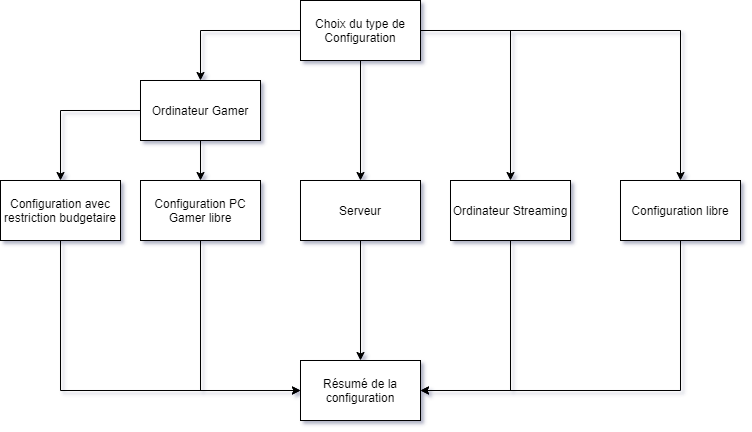

The diagram above was exported from draw.io. Its source (the exported page's mxGraphModel, read from the mxfile embedded in the PNG):
<mxGraphModel dx="1422" dy="773" grid="1" gridSize="10" guides="1" tooltips="1" connect="1" arrows="1" fold="1" page="1" pageScale="1" pageWidth="850" pageHeight="1100" math="0" shadow="0">
  <root>
    <mxCell id="A-lJu1fTSgyv9U5r5h45-0" />
    <mxCell id="A-lJu1fTSgyv9U5r5h45-1" parent="A-lJu1fTSgyv9U5r5h45-0" />
    <mxCell id="RzOvWhO1jFjAgDIH_2YG-5" style="edgeStyle=orthogonalEdgeStyle;rounded=0;orthogonalLoop=1;jettySize=auto;html=1;" edge="1" parent="A-lJu1fTSgyv9U5r5h45-1" source="RzOvWhO1jFjAgDIH_2YG-0" target="RzOvWhO1jFjAgDIH_2YG-2">
      <mxGeometry relative="1" as="geometry" />
    </mxCell>
    <mxCell id="RzOvWhO1jFjAgDIH_2YG-6" style="edgeStyle=orthogonalEdgeStyle;rounded=0;orthogonalLoop=1;jettySize=auto;html=1;" edge="1" parent="A-lJu1fTSgyv9U5r5h45-1" source="RzOvWhO1jFjAgDIH_2YG-0" target="RzOvWhO1jFjAgDIH_2YG-4">
      <mxGeometry relative="1" as="geometry" />
    </mxCell>
    <mxCell id="RzOvWhO1jFjAgDIH_2YG-7" style="edgeStyle=orthogonalEdgeStyle;rounded=0;orthogonalLoop=1;jettySize=auto;html=1;" edge="1" parent="A-lJu1fTSgyv9U5r5h45-1" source="RzOvWhO1jFjAgDIH_2YG-0" target="RzOvWhO1jFjAgDIH_2YG-3">
      <mxGeometry relative="1" as="geometry" />
    </mxCell>
    <mxCell id="RzOvWhO1jFjAgDIH_2YG-0" value="Choix du type de Configuration" style="rounded=0;whiteSpace=wrap;html=1;" vertex="1" parent="A-lJu1fTSgyv9U5r5h45-1">
      <mxGeometry x="360" y="40" width="120" height="60" as="geometry" />
    </mxCell>
    <mxCell id="RzOvWhO1jFjAgDIH_2YG-11" value="" style="edgeStyle=orthogonalEdgeStyle;rounded=0;orthogonalLoop=1;jettySize=auto;html=1;" edge="1" parent="A-lJu1fTSgyv9U5r5h45-1" source="RzOvWhO1jFjAgDIH_2YG-2" target="RzOvWhO1jFjAgDIH_2YG-10">
      <mxGeometry relative="1" as="geometry" />
    </mxCell>
    <mxCell id="RzOvWhO1jFjAgDIH_2YG-13" value="" style="edgeStyle=orthogonalEdgeStyle;rounded=0;orthogonalLoop=1;jettySize=auto;html=1;" edge="1" parent="A-lJu1fTSgyv9U5r5h45-1" source="RzOvWhO1jFjAgDIH_2YG-2" target="RzOvWhO1jFjAgDIH_2YG-12">
      <mxGeometry relative="1" as="geometry" />
    </mxCell>
    <mxCell id="RzOvWhO1jFjAgDIH_2YG-2" value="Ordinateur Gamer" style="rounded=0;whiteSpace=wrap;html=1;" vertex="1" parent="A-lJu1fTSgyv9U5r5h45-1">
      <mxGeometry x="200" y="120" width="120" height="60" as="geometry" />
    </mxCell>
    <mxCell id="RzOvWhO1jFjAgDIH_2YG-12" value="Configuration PC Gamer libre" style="rounded=0;whiteSpace=wrap;html=1;" vertex="1" parent="A-lJu1fTSgyv9U5r5h45-1">
      <mxGeometry x="200" y="220" width="120" height="60" as="geometry" />
    </mxCell>
    <mxCell id="RzOvWhO1jFjAgDIH_2YG-10" value="Configuration avec restriction budgetaire" style="rounded=0;whiteSpace=wrap;html=1;" vertex="1" parent="A-lJu1fTSgyv9U5r5h45-1">
      <mxGeometry x="60" y="220" width="120" height="60" as="geometry" />
    </mxCell>
    <mxCell id="oYAAOodUUh2fg2cY_4u4-7" style="edgeStyle=orthogonalEdgeStyle;rounded=0;orthogonalLoop=1;jettySize=auto;html=1;" edge="1" parent="A-lJu1fTSgyv9U5r5h45-1" source="RzOvWhO1jFjAgDIH_2YG-3" target="oYAAOodUUh2fg2cY_4u4-4">
      <mxGeometry relative="1" as="geometry" />
    </mxCell>
    <mxCell id="RzOvWhO1jFjAgDIH_2YG-3" value="Serveur" style="rounded=0;whiteSpace=wrap;html=1;" vertex="1" parent="A-lJu1fTSgyv9U5r5h45-1">
      <mxGeometry x="360" y="220" width="120" height="60" as="geometry" />
    </mxCell>
    <mxCell id="oYAAOodUUh2fg2cY_4u4-8" style="edgeStyle=orthogonalEdgeStyle;rounded=0;orthogonalLoop=1;jettySize=auto;html=1;entryX=1;entryY=0.5;entryDx=0;entryDy=0;exitX=0.5;exitY=1;exitDx=0;exitDy=0;" edge="1" parent="A-lJu1fTSgyv9U5r5h45-1" source="RzOvWhO1jFjAgDIH_2YG-4" target="oYAAOodUUh2fg2cY_4u4-4">
      <mxGeometry relative="1" as="geometry" />
    </mxCell>
    <mxCell id="RzOvWhO1jFjAgDIH_2YG-4" value="Ordinateur Streaming" style="rounded=0;whiteSpace=wrap;html=1;" vertex="1" parent="A-lJu1fTSgyv9U5r5h45-1">
      <mxGeometry x="510" y="220" width="120" height="60" as="geometry" />
    </mxCell>
    <mxCell id="oYAAOodUUh2fg2cY_4u4-9" style="edgeStyle=orthogonalEdgeStyle;rounded=0;orthogonalLoop=1;jettySize=auto;html=1;entryX=1;entryY=0.5;entryDx=0;entryDy=0;" edge="1" parent="A-lJu1fTSgyv9U5r5h45-1" source="RzOvWhO1jFjAgDIH_2YG-14" target="oYAAOodUUh2fg2cY_4u4-4">
      <mxGeometry relative="1" as="geometry">
        <Array as="points">
          <mxPoint x="740" y="430" />
        </Array>
      </mxGeometry>
    </mxCell>
    <mxCell id="RzOvWhO1jFjAgDIH_2YG-14" value="Configuration libre" style="rounded=0;whiteSpace=wrap;html=1;" vertex="1" parent="A-lJu1fTSgyv9U5r5h45-1">
      <mxGeometry x="680" y="220" width="120" height="60" as="geometry" />
    </mxCell>
    <mxCell id="RzOvWhO1jFjAgDIH_2YG-15" value="" style="endArrow=classic;html=1;exitX=1;exitY=0.5;exitDx=0;exitDy=0;entryX=0.5;entryY=0;entryDx=0;entryDy=0;rounded=0;" edge="1" parent="A-lJu1fTSgyv9U5r5h45-1" source="RzOvWhO1jFjAgDIH_2YG-0" target="RzOvWhO1jFjAgDIH_2YG-14">
      <mxGeometry width="50" height="50" relative="1" as="geometry">
        <mxPoint x="60" y="350" as="sourcePoint" />
        <mxPoint x="110" y="300" as="targetPoint" />
        <Array as="points">
          <mxPoint x="740" y="70" />
        </Array>
      </mxGeometry>
    </mxCell>
    <mxCell id="oYAAOodUUh2fg2cY_4u4-4" value="Résumé de la configuration" style="rounded=0;whiteSpace=wrap;html=1;" vertex="1" parent="A-lJu1fTSgyv9U5r5h45-1">
      <mxGeometry x="360" y="400" width="120" height="60" as="geometry" />
    </mxCell>
    <mxCell id="oYAAOodUUh2fg2cY_4u4-5" value="" style="endArrow=classic;html=1;entryX=0;entryY=0.5;entryDx=0;entryDy=0;exitX=0.5;exitY=1;exitDx=0;exitDy=0;rounded=0;" edge="1" parent="A-lJu1fTSgyv9U5r5h45-1" source="RzOvWhO1jFjAgDIH_2YG-10" target="oYAAOodUUh2fg2cY_4u4-4">
      <mxGeometry width="50" height="50" relative="1" as="geometry">
        <mxPoint x="380" y="400" as="sourcePoint" />
        <mxPoint x="430" y="350" as="targetPoint" />
        <Array as="points">
          <mxPoint x="120" y="430" />
        </Array>
      </mxGeometry>
    </mxCell>
    <mxCell id="oYAAOodUUh2fg2cY_4u4-6" value="" style="endArrow=classic;html=1;exitX=0.5;exitY=1;exitDx=0;exitDy=0;entryX=0;entryY=0.5;entryDx=0;entryDy=0;rounded=0;" edge="1" parent="A-lJu1fTSgyv9U5r5h45-1" source="RzOvWhO1jFjAgDIH_2YG-12" target="oYAAOodUUh2fg2cY_4u4-4">
      <mxGeometry width="50" height="50" relative="1" as="geometry">
        <mxPoint x="380" y="360" as="sourcePoint" />
        <mxPoint x="430" y="310" as="targetPoint" />
        <Array as="points">
          <mxPoint x="260" y="430" />
        </Array>
      </mxGeometry>
    </mxCell>
  </root>
</mxGraphModel>